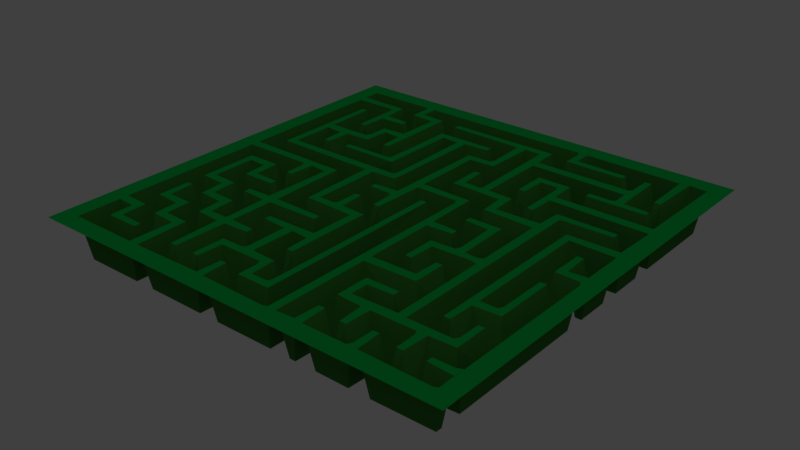 # Source: maze.blend  (saved by Blender 2.79.0; exported with 4.5.12 LTS)
import bpy
from mathutils import Matrix  # noqa: F401  (used for matrix-valued properties, if any)

bpy.ops.wm.read_factory_settings(use_empty=True)
scene = bpy.context.scene
scene.name = 'Scene'

# ---- collections
col_collection_1 = bpy.data.collections.new('Collection 1'); scene.collection.children.link(col_collection_1)

# ---- materials (node trees are filled in below, after node groups)
mat_wall = bpy.data.materials.new('wall')
mat_wall.alpha_threshold = 0.0
mat_wall.use_transparent_shadow = False
mat_wall.preview_render_type = 'CUBE'
mat_wall.diffuse_color = (0.04312, 0.2079, 0.03273, 1.0)
mat_wall.roughness = 0.5
mat_top = bpy.data.materials.new('top')
mat_top.alpha_threshold = 0.0
mat_top.use_transparent_shadow = False
mat_top.diffuse_color = (0.0, 0.1193, 0.01759, 1.0)
mat_top.roughness = 0.5
mat_floor = bpy.data.materials.new('floor')
mat_floor.alpha_threshold = 0.0
mat_floor.use_transparent_shadow = False
mat_floor.diffuse_color = (0.003614, 0.003587, 0.003641, 1.0)
mat_floor.roughness = 0.5

# ---- material node trees

# ---- world
world_world = bpy.data.worlds.new('World'); scene.world = world_world
world_world.color = (0.05088, 0.05088, 0.05088)
world_world.use_sun_shadow = False
world_world.sun_shadow_jitter_overblur = 0.0
world_world.cycles.sampling_method = 'MANUAL'

# ---- lights
light_sun = bpy.data.lights.new('Sun', 'SUN')
light_sun.transmission_factor = 0.0
light_sun.angle = 0.1993
light_sun.energy = 1.0
light_sun.shadow_buffer_clip_start = 0.5
light_sun.shadow_soft_size = 0.1
light_sun.shadow_cascade_max_distance = 1000.0

# ---- meshes
me_plane_001 = bpy.data.meshes.new('Plane.001')
me_plane_001.from_pydata([(-0.5144, -0.5136, -5.395e-05), (-0.01445, -0.7636, -5.395e-05), (0.4856, -0.1386, -5.395e-05), (-0.1396, -0.4866, -3.176e-05), (0.8486, 0.2698, 0.0004435), (0.8486, -0.7302, 0.0003993), (0.1106, 0.3614, -5.395e-05), (0.3613, -0.6108, -0.0001096), (-0.5312, -1.0, 0.2), (-0.5172, -0.09435, 0.0006932), (0.228, 0.228, 0.0001417), (-0.5193, -0.1517, 0.0001534), (-0.2302, -0.6721, 0.1999), (-0.08447, -0.2095, 0.1998), (0.853, 0.603, 0.0001525), (-0.147, -0.272, 0.0002201), (0.8948, -0.7971, 0.1999), (0.9155, -0.8345, 0.1998), (-0.647, -0.772, 0.0001981), (-0.3904, -0.8323, 4.381e-05), (-0.1677, 0.1404, 5.84e-05), (0.7971, -0.6448, 0.1999), (0.7983, -0.07676, 0.2), (-0.4519, 0.4239, 0.2001), (-0.4519, -0.8261, 0.2), (0.7981, 0.6739, 0.2), (0.4231, -0.8261, 0.2), (0.6731, -0.8261, 0.2), (-0.5845, -0.7095, 0.1998), (-0.5876, 0.458, 0.1998), (-0.07695, -0.5761, 0.2001), (-0.5769, -0.07606, 0.2), (-0.07695, -0.07605, 0.2001), (0.2364, 0.7355, -1.083e-05), (-0.01445, 0.1386, -9.029e-06), (0.4749, 0.6045, 0.0002008), (0.3605, 0.2364, -1.083e-05), (0.2364, -0.8895, -7.74e-06), (-0.2642, -0.1393, -2.944e-05), (-0.3886, -0.3605, -7.74e-06), (0.3614, -0.2355, -1.083e-05), (0.6108, -0.6393, -1.683e-05), (-0.5145, -0.8886, -6.772e-06), (-0.6386, 0.3895, -1.354e-05), (0.2358, -0.1107, -1.964e-05), (1.0, -1.0, 0.2), (1.0, 1.0, 0.2), (-0.522, 0.397, 0.0001652), (0.2358, 0.6393, -1.683e-05), (-0.2764, -0.6052, 0.0003993), (-1.0, 1.0, 0.2), (-0.02204, -0.1476, 0.0001128), (0.4113, -0.1682, 0.1998), (-0.7126, 0.792, 0.1998), (0.4124, 0.542, 0.1997), (-0.577, 0.5761, 0.2), (-0.3267, -0.6732, 0.2), (0.6624, -0.708, 0.1998), (0.7988, -0.7983, 0.2001), (0.2989, -0.3269, 0.2), (-0.07695, 0.5761, 0.2), (-0.3262, 0.7017, 0.2), (0.6739, -0.577, 0.2), (-0.8267, -0.04824, 0.2), (-0.8261, -0.577, 0.2), (-0.07695, -0.8261, 0.2), (0.9093, -0.08114, 0.1998), (-0.3569, -0.8513, 0.0004121), (-0.1104, -0.3866, 0.0002044), (0.5432, -0.2137, 0.1998), (0.8893, -0.8875, 0.0002153), (-0.5876, 0.04201, 0.1998), (0.2874, 0.917, 0.1998), (-0.08761, -0.708, 0.1998), (-0.647, 0.853, 0.0001802), (0.353, 0.3524, 0.0001128), (-0.397, 0.103, 0.0001981), (-0.4012, 0.8557, 0.0002264), (-0.5262, 0.7307, 0.0002264), (-0.5144, 0.01355, -5.395e-05), (0.7364, -0.4855, -1.354e-05), (0.2358, -0.4857, -1.683e-05), (-0.7642, 0.3893, -5.879e-05), (0.7355, 0.6114, -1.083e-05), (-0.1386, -0.8895, -1.083e-05), (-0.6395, 0.6386, -1.354e-05), (0.6104, 0.2634, -1.061e-05), (-0.1392, -0.6393, -2.356e-05), (0.8606, 0.8886, -5.395e-05), (-0.647, -0.522, 0.0001652), (0.2989, -0.548, 0.2), (-0.7095, -0.5845, 0.1998), (-0.5761, 0.2981, 0.2), (-0.7019, 0.2989, 0.2), (0.5489, 0.327, 0.2), (0.2905, 0.2905, 0.1998), (0.04053, 0.7905, 0.1998), (-0.2011, -0.7981, 0.2), (0.5489, 0.548, 0.2), (0.4231, -0.2989, 0.2001), (-0.08181, 0.03576, 0.1999), (0.8323, -0.4846, 4.315e-05), (-0.7636, 0.4855, -9.029e-06), (0.7346, -0.8323, 4.315e-05), (0.4573, -0.4846, 7.188e-05), (0.9116, 0.4578, 0.1996), (-0.6404, 0.2927, 4.315e-05), (0.4221, -0.1448, 0.1999), (-0.2029, -0.1448, 0.1999), (-1.0, -1.0, 0.2), (-0.6448, 0.5264, 0.0003993), (-0.6501, 0.2705, 0.0002258), (0.2364, -0.3895, -9.029e-06), (-0.522, -0.647, 0.0001802), (-0.02197, 0.647, 0.0001802), (0.7355, -0.3886, -1.354e-05), (0.1106, 0.7636, -5.395e-05), (0.3613, 0.8892, -3.669e-05), (0.4736, -0.6052, 0.0004435), (0.3486, -0.1052, 0.0003993), (-0.702, -0.7011, 0.2), (-0.577, 0.7989, 0.2), (0.298, 0.7989, 0.2), (0.2979, 0.4241, 0.2), (0.298, 0.1739, 0.2), (0.03627, 0.5818, 0.1998), (0.04713, 0.6052, 0.1999), (-0.5779, 0.4802, 0.1999), (-0.702, 0.5489, 0.2), (0.5425, -0.6607, 0.1997), (0.4177, -0.4111, 0.1996), (0.542, -0.1624, 0.1998), (-0.2095, -0.4595, 0.1998), (-0.3269, -0.8261, 0.2), (0.9107, 0.2072, 0.1997), (-0.5761, -0.577, 0.2), (0.9177, 0.9111, 0.1995), (-0.04778, -0.07781, 0.2), (-0.01975, -0.09864, 0.0003632), (0.9218, -0.1011, 0.1997), (0.89, -0.01523, -3.715e-05), (0.9172, -0.03611, 0.1997), (0.4528, -0.5772, 0.2), (-0.5478, -0.07781, 0.2), (-0.0475, -0.5777, 0.2), (-0.5779, 0.8948, 0.2), (-0.5876, 0.917, 0.1998), (-0.5475, 0.4225, 0.2), (-0.6103, 0.4847, -5.817e-06), (0.9178, 0.4107, 0.1997), (0.8902, 0.485, -8.303e-06), (0.9177, 0.1607, 0.1997), (0.8903, 0.2353, -4.849e-06), (0.1721, 0.1448, 0.2), (0.1624, 0.167, 0.1997), (-0.3345, 0.1655, 0.1998), (-0.36, 0.14, -2.056e-05), (-0.8267, 0.1732, 0.2), (-0.8884, 0.8896, -3.176e-05), (-0.5475, 0.6725, 0.2001), (-0.2972, -0.5772, 0.2), (-0.3892, -0.5143, -2.356e-05), (-0.2978, -0.8278, 0.2), (-0.8261, -0.827, 0.2), (-0.8261, -0.327, 0.2), (-0.5761, -0.3269, 0.2), (-0.6051, -0.2706, 0.0002383), (0.7245, -0.6044, 0.000692), (0.7022, -0.5778, 0.2), (0.7022, -0.8278, 0.2), (0.89, -0.86, -0.0001011), (0.8902, -0.7648, -2.941e-06), (0.9182, -0.7858, 0.1998), (0.4745, -0.8544, 0.000692), (0.4522, -0.8278, 0.2), (0.4155, -0.7095, 0.1998), (-0.3551, 0.7294, 0.000266), (-0.04754, 0.6725, 0.2001), (0.6677, 0.6611, 0.1997), (0.6397, 0.7347, -7.267e-06), (0.8272, 0.6722, 0.2), (0.8552, 0.6514, 0.0003331), (0.8495, 0.5206, 0.0007657), (0.8275, 0.5473, 0.2), (0.5199, 0.6044, 0.0002825), (0.6403, 0.6103, -2.883e-05), (0.6667, 0.5883, 0.1985), (0.5995, 0.7706, 0.000692), (0.5775, 0.7973, 0.2), (-0.2073, 0.6611, 0.1996), (-0.4595, 0.7905, 0.1998), (-0.4573, 0.5361, 0.1996), (-0.4847, 0.6103, -7.267e-06), (-0.4643, 0.5825, 0.1998), (-0.485, 0.765, -2.056e-05), (-0.3261, 0.7981, 0.2001), (-0.3551, 0.8544, 0.000266), (-0.1722, -0.3272, 0.2), (-0.235, -0.485, -2.568e-05), (-0.08225, -0.4643, 0.1997), (-0.08882, -0.4184, 0.1996), (-0.485, -0.36, -2.568e-05), (-0.4847, -0.2647, -5.817e-06), (-0.4595, -0.3345, 0.1999), (-0.3262, -0.4517, 0.2001), (-0.327, -0.2011, 0.2), (0.8278, -0.4522, 0.2), (0.8545, -0.4749, 0.0002008), (0.787, -0.4169, 0.1992), (0.7647, -0.3903, -2.883e-05), (0.5152, -0.235, -1.084e-05), (0.5197, -0.2028, 0.2), (0.5152, -0.14, -3.715e-05), (0.3495, -0.3544, 0.000692), (0.3272, -0.3278, 0.2), (0.4528, -0.4522, 0.2), (0.4795, -0.4749, 0.0001808), (0.3897, -0.3903, -7.267e-06), (0.2647, -0.8903, -2.883e-05), (0.3605, -0.8886, -1.083e-05), (0.07773, -0.8275, 0.2), (0.037, -0.7919, 0.1992), (0.01472, -0.7653, -4.849e-06), (0.1402, -0.89, -1.244e-05), (0.1668, -0.9118, 0.1989), (0.7989, -0.8269, 0.2), (0.7699, -0.7706, 0.0002825), (0.9176, -0.9131, 0.1986), (0.5147, -0.8903, -7.266e-06), (0.6114, -0.8895, -6.772e-06), (0.5147, -0.6403, -3.234e-06), (0.6721, -0.7302, 0.1999), (-0.735, -0.36, -3.417e-05), (-0.7642, -0.2643, -2.356e-05), (-0.7011, -0.452, 0.2), (-0.61, -0.485, -3.417e-05), (-0.6386, -0.3895, -1.354e-05), (-0.6723, -0.8275, 0.2), (-0.6098, -0.89, -1.244e-05), (-0.8886, -0.8895, -9.028e-06), (-0.8323, -0.7139, 0.1996), (-0.8886, -0.6395, -4.926e-06), (-0.2353, -0.8903, -5.816e-06), (-0.2073, -0.9111, 0.1996), (-0.4008, -0.8542, 0.0015), (-0.4228, -0.8278, 0.2), (-0.485, -0.61, -2.568e-05), (-0.4601, -0.5424, 0.1993), (-0.485, -0.5152, -3.715e-05), (-0.4554, -0.5299, 0.1987), (-0.6728, 0.5472, 0.2), (-0.8887, 0.8608, -0.0001096), (-0.7636, 0.2355, -4.926e-06), (-0.5779, 0.01979, 0.1999), (-0.8886, 0.1105, -7.74e-06), (-0.1723, 0.1727, 0.2), (-0.1443, 0.1517, 0.0006307), (-0.2129, 0.2081, 0.1995), (-0.235, 0.2348, -1.244e-05), (-0.2011, 0.04805, 0.2001), (-0.2301, 0.1044, 0.0002825), (-0.1098, 0.01477, -7.826e-06), (-0.1052, 0.04707, 0.1999), (-0.11, 0.11, -3.417e-05), (-0.4573, 0.03613, 0.1996), (-0.4223, 0.4225, 0.2), (-0.2978, 0.2972, 0.2), (-0.3597, 0.3603, -4.158e-06), (-0.3331, 0.338, 0.1993), (0.4221, 0.5198, 0.2), (0.07747, 0.5475, 0.2), (0.103, 0.5226, 0.0001128), (-0.01422, 0.5143, -2.356e-05), (0.01477, 0.6098, -5.875e-06), (0.01497, 0.765, -1.715e-05), (0.1402, 0.765, -3.715e-05), (0.2699, 0.1044, 0.000266), (0.39, 0.01497, -2.568e-05), (0.04828, 0.4518, 0.2001), (0.04894, 0.298, 0.2), (0.1649, 0.3326, 0.1992), (0.1397, 0.3597, -5.817e-06), (0.17, 0.3454, 0.1989), (0.515, 0.14, -2.056e-05), (0.5428, 0.2143, 0.1997), (0.5147, 0.2347, -5.817e-06), (0.4864, 0.3895, -1.083e-05), (0.4864, 0.4855, -1.083e-05), (0.8278, 0.2978, 0.2), (0.3578, 0.4057, 0.0007492), (0.3272, 0.4222, 0.2), (0.265, 0.265, -2.567e-05), (0.2364, 0.3605, -9.028e-06), (0.4522, 0.2972, 0.2), (0.3324, 0.9169, 0.1997), (0.2971, 0.8948, 0.2), (0.3614, 0.8606, -5.395e-05), (-0.7073, 0.4111, 0.1996), (-0.6728, 0.2972, 0.2), (-0.6051, 0.3544, 0.0002514), (-0.7029, 0.7698, 0.2), (-0.2636, -0.7355, -1.083e-05), (-0.2347, -0.6397, -5.817e-06), (-0.208, -0.6624, 0.1998), (-0.07787, -0.7302, 0.1999), (-0.735, -0.61, -3.417e-05), (-0.7645, -0.5136, -1.354e-05), (-0.61, -0.735, -2.056e-05), (-0.6386, -0.6395, -1.354e-05), (-0.7073, -0.08886, 0.1996), (-0.7011, -0.202, 0.2), (-0.5255, -0.2294, 0.0006312), (-0.5475, -0.2027, 0.2), (-0.6395, -0.1386, -1.354e-05), (0.8278, -0.7022, 0.2), (0.7647, -0.6403, -7.266e-06), (0.3324, -0.5831, 0.1997), (0.2983, -0.7018, 0.2), (0.39, -0.735, -5.108e-05), (0.3614, -0.6394, -2.704e-05), (0.3278, -0.07722, 0.2), (0.2364, -0.01445, -7.74e-06), (0.3898, -0.1402, -4.702e-06), (-0.2019, -0.04894, 0.2), (-0.2353, -0.1403, -2.883e-05), (-0.2126, -0.167, 0.1998), (-0.11, -0.235, -1.715e-05), (0.7927, 0.9107, 0.1997), (-0.04753, -0.1725, 0.2), (-0.1448, -0.02636, 0.0003632), (0.8552, -0.1514, 0.0004435), (0.353, -0.02197, 0.0001802), (0.3275, -0.04754, 0.2001), (0.8552, -0.5268, 0.0003049), (-0.5473, -0.1727, 0.2), (-0.5427, -0.1404, 4.381e-05), (-0.6448, -0.02636, 0.0003993), (-0.5475, -0.6725, 0.2), (-0.6725, -0.5475, 0.2), (-0.04753, -0.6725, 0.2), (-0.6725, 0.8275, 0.2), (0.3275, 0.3275, 0.2), (0.8552, 0.3486, 0.0004435), (0.7358, 0.1393, -1.179e-05), (0.8552, 0.09863, 0.0004435), (0.1052, 0.4736, 0.0003632), (0.1052, 0.09862, 0.0004985), (0.4802, 0.09864, 0.0003993), (0.2302, 0.8486, 0.0003993), (0.4846, 0.5823, 4.315e-05), (-0.4225, 0.07747, 0.2), (-0.1448, -0.7764, 0.0003993), (-0.7975, -0.6725, 0.2), (-0.6725, -0.7975, 0.2001), (-0.7698, -0.4014, 0.0003632), (-0.5475, -0.4225, 0.2), (-0.6725, -0.2975, 0.2), (0.6052, -0.7764, 0.0003993), (0.3596, -0.7927, 5.84e-05), (0.3495, -0.7706, 0.000692), (-0.3261, -0.423, 0.2), (-0.1725, -0.2975, 0.2001), (-0.3904, 0.8323, 2.398e-05), (-0.2644, 0.6386, -5.396e-05), (-0.1395, 0.6386, -1.083e-05), (0.7302, 0.8486, 0.0004435), (0.5775, 0.8275, 0.2001), (0.5488, 0.5767, 0.2001), (0.8275, 0.5775, 0.2001), (-0.01977, 0.7236, 0.0004435), (0.4846, -0.2927, 5.84e-05), (0.4745, -0.2706, 0.0007657), (-0.272, -0.522, 0.0001802), (-0.2975, -0.5475, 0.2001), (-0.5154, 0.7073, 0.0001077), (-0.7698, 0.7236, 0.0004435), (0.2025, 0.2025, 0.2), (0.6733, 0.2018, 0.2), (0.4802, -0.5264, 0.0003632), (0.4522, -0.5472, 0.2), (-0.5414, -0.543, 0.1997), (0.4569, 0.4586, 0.1997), (0.2069, 0.7086, 0.1997), (-0.04137, 0.2069, 0.1997), (-0.7931, 0.4586, 0.1998), (-0.793, 0.2086, 0.1997), (-0.7978, 0.7028, 0.2), (-0.5477, 0.7027, 0.2), (-0.04136, -0.793, 0.1997), (-0.7914, -0.543, 0.1997), (-0.7914, -0.793, 0.1997), (-0.7927, -0.2915, 0.1997), (-0.5762, -0.2983, 0.2001), (0.4846, -0.8323, 5.84e-05), (0.207, -0.04136, 0.1997), (0.4522, -0.2972, 0.2), (-0.04778, 0.7028, 0.2), (0.7086, 0.5819, 0.1997), (0.603, 0.8536, 0.0006704), (0.7022, 0.8278, 0.2), (-0.4227, 0.8277, 0.2), (-0.3262, 0.8267, 0.2001), (-0.4164, -0.2931, 0.1998), (-0.2927, -0.1665, 0.1996), (0.7086, -0.418, 0.1997), (0.207, -0.4164, 0.1997), (0.3272, -0.7972, 0.2), (0.3336, -0.918, 0.1997), (0.207, -0.9164, 0.1997), (0.5772, -0.7972, 0.2), (0.5819, -0.9164, 0.1997), (0.5823, -0.6665, 0.1998), (-0.668, -0.4164, 0.1997), (-0.7978, -0.4222, 0.2), (-0.5414, -0.918, 0.1997), (-0.918, -0.9164, 0.1997), (-0.9181, -0.6664, 0.1997), (-0.1728, -0.7972, 0.2), (-0.1681, -0.9164, 0.1997), (-0.4177, -0.5415, 0.1997), (-0.6681, 0.7086, 0.1997), (-0.9176, 0.8331, 0.1997), (-0.918, 0.08364, 0.1997), (-0.2012, 0.0767, 0.2001), (0.4522, 0.5778, 0.2), (0.2022, 0.8278, 0.2), (0.3336, 0.207, 0.1997), (0.2988, 0.0767, 0.2001), (0.4522, 0.07781, 0.2), (0.07722, 0.07781, 0.2), (0.07722, 0.4528, 0.2), (0.08365, 0.332, 0.1997), (0.207, 0.3336, 0.1997), (0.8272, 0.07781, 0.2), (0.8272, 0.3278, 0.2), (0.332, 0.8336, 0.1997), (-0.5762, 0.3267, 0.2001), (-0.5426, 0.8331, 0.1997), (-0.1677, -0.6665, 0.1997), (-0.668, -0.6664, 0.1997), (-0.6728, -0.04719, 0.2), (-0.6664, -0.168, 0.1997), (0.8272, -0.5472, 0.2), (0.332, -0.6664, 0.1997), (0.4586, -0.1681, 0.1997), (0.8336, -0.04304, 0.1997), (0.8272, -0.1722, 0.2), (-0.1728, -0.04719, 0.2), (-0.1664, -0.1681, 0.1997), (0.7647, 0.8903, -4.157e-06), (0.8336, 0.918, 0.1997), (-0.1395, -0.1386, -1.354e-05), (-0.2289, -0.01945, 0.000288), (0.7695, -0.1461, 0.000288), (0.7698, -0.104, 0.0002793), (0.2698, -0.146, 0.0003345), (0.332, -0.2086, 0.1997), (0.4569, -0.7086, 0.1998), (0.2698, -0.729, 0.0002517), (0.2695, -0.5211, 0.0003488), (0.7874, -0.667, 0.1998), (0.7711, -0.5195, 0.000288), (-0.7305, -0.2289, 0.000288), (-0.7353, -0.1097, -2.883e-05), (-0.7289, -0.7305, 0.000288), (-0.1103, -0.7347, -5.817e-06), (-0.6039, 0.7695, 0.000288), (-0.7353, 0.7653, -4.849e-06), (-0.6055, 0.2711, 0.000288), (-0.7289, 0.2695, 0.0003488), (-0.7353, 0.3903, -2.883e-05), (-0.6681, 0.4164, 0.1997), (-0.01445, 0.2364, -7.74e-06), (0.2711, 0.7695, 0.0003058), (0.2647, 0.8903, -5.816e-06), (0.423, 0.2989, 0.2), (0.3961, 0.2695, 0.000288), (0.4802, 0.2764, 0.0003993), (0.2719, 0.3942, 0.000373), (0.346, 0.395, 0.0002039), (0.5195, 0.3539, 0.0003058), (0.5844, 0.2933, 0.1997), (0.7695, 0.1039, 0.0003488), (0.8606, -0.01355, -5.395e-05), (0.01946, 0.2711, 0.0003488), (0.01982, 0.479, 0.0003345), (0.01981, 0.104, 0.0002793), (0.2695, 0.02114, 0.0003259), (0.2989, 0.04805, 0.2001), (0.2711, 0.1444, 0.0002722), (0.08364, 0.793, 0.1997), (0.3897, 0.5153, -9.679e-06), (0.2698, 0.604, 0.000358), (0.332, 0.5414, 0.1997), (-0.3552, 0.3279, 0.2), (-0.2698, 0.2764, 0.0004435), (-0.4789, 0.3944, 0.0002722), (-0.3943, 0.4012, 0.0002586), (-0.4178, 0.3903, 0.0001067), (-0.4853, 0.01531, -9.68e-06), (-0.08446, 0.08446, 0.1999), (-0.2306, 0.02113, 0.0002722), (-0.9177, 0.04153, 0.1997), (-0.6103, 0.01531, -5.817e-06), (-0.5414, 0.04305, 0.1997), (-0.9177, 0.7915, 0.1997), (-0.9177, 0.9174, 0.1997), (-0.6039, 0.6055, 0.000288), (-0.5414, 0.543, 0.1997), (-0.7289, 0.5195, 0.0003259), (-0.6664, 0.668, 0.1997), (-0.3552, -0.646, 0.0003138), (-0.293, -0.7086, 0.1997), (-0.4181, -0.5836, 0.1997), (-0.4789, -0.8555, 0.0003488), (-0.2305, -0.7711, 0.0003058), (-0.8603, -0.7347, -2.883e-05), (-0.7645, -0.7636, -1.354e-05), (-0.9177, -0.7085, 0.1997), (-0.5884, -0.9172, 0.1996), (-0.6509, -0.8547, 0.0004404), (-0.8552, -0.396, 0.0003138), (-0.7305, -0.4789, 0.000288), (0.6397, -0.7347, -5.817e-06), (0.7086, -0.7069, 0.1997), (0.5374, -0.917, 0.1998), (0.5211, -0.7695, 0.000288), (0.5471, -0.8948, 0.1999), (0.8991, -0.9215, 0.1988), (0.7695, -0.8539, 0.000288), (0.1489, -0.9216, 0.1994), (0.09907, -0.8547, 0.0004404), (0.2927, -0.9111, 0.1996), (0.2695, -0.7711, 0.0003058), (0.2073, -0.4585, 0.1997), (0.2695, -0.3539, 0.0003259), (0.5197, -0.1722, 0.1999), (0.7069, -0.4586, 0.1997), (0.7971, -0.3948, 0.2), (-0.3539, -0.2305, 0.0003259), (-0.3555, -0.3961, 0.0003488), (-0.3551, -0.4794, 0.0002825), (-0.4643, -0.2925, 0.1997), (-0.4181, -0.3336, 0.1997), (-0.1103, -0.4847, -2.883e-05), (-0.1656, -0.4567, 0.1997), (-0.1514, -0.3552, 0.0003993), (-0.3555, 0.7711, 0.000288), (-0.5137, 0.8608, -0.0001096), (-0.5136, 0.8895, -9.028e-06), (-0.4853, 0.5153, -2.883e-05), (-0.1039, 0.6055, 0.0003058), (-0.04268, 0.5415, 0.1997), (-0.2353, 0.6403, -1.449e-05), (-0.1664, 0.6681, 0.1997), (0.6461, 0.8556, 0.000258), (0.649, 0.5784, 0.1992), (0.5195, 0.5211, 0.0003259), (0.7711, 0.6445, 0.0003259), (0.6584, 0.7075, 0.1997), (0.6397, 0.6403, -4.849e-06), (-0.2914, 0.668, 0.1997), (-0.3895, -0.2636, -9.029e-06), (0.3961, -0.2695, 0.000288), (0.2073, -0.08348, 0.1997), (0.3961, -0.8555, 0.000288), (0.6461, -0.8555, 0.0003259), (0.7249, -0.8545, 0.0002258), (0.6445, -0.6039, 0.0003488), (-0.6055, -0.3539, 0.0003058), (-0.8556, -0.3539, 0.000258), (-0.8552, -0.02099, 0.000358), (-0.793, -0.08365, 0.1997), (-0.8555, -0.8539, 0.0003259), (-0.8555, -0.6039, 0.0003259), (-0.1039, -0.8555, 0.0003058), (-0.3491, -0.8566, -0.00059), (-0.2698, -0.8486, 0.0003632), (-0.6386, 0.7355, -1.354e-05), (-0.522, 0.647, 0.0001802), (-0.8555, 0.7289, 0.0003259), (-0.8552, 0.146, 0.000358), (-0.7927, 0.4165, 0.1997), (-0.04137, 0.1681, 0.1997), (-0.2931, 0.1664, 0.1997), (0.2073, 0.6665, 0.1997), (0.1397, 0.1403, -4.157e-06), (0.8897, 0.1403, -4.849e-06), (0.6448, 0.229, 0.0003345), (0.7073, 0.1665, 0.1996), (0.8897, 0.3903, -4.849e-06), (0.457, 0.4164, 0.1997), (-0.6103, 0.8903, -7.266e-06), (-0.543, 0.9164, 0.1997), (-0.1039, -0.6055, 0.0003259), (-0.02033, -0.5991, 0.0003607), (-0.6055, -0.6039, 0.000288), (-0.6039, -0.1055, 0.0003058), (-0.529, -0.105, 0.0002039), (0.8898, -0.1098, -4.702e-06), (-0.1039, -0.1055, 0.0003058), (0.8897, 0.8903, -1.449e-05), (0.4155, 0.04053, 0.1998), (-0.5845, -0.4595, 0.1998), (0.1616, 0.7922, 0.1997), (-0.8261, 0.702, 0.2), (-0.8267, -0.4232, 0.2001), (-0.7095, -0.3345, 0.1998), (0.7346, -0.5823, 5.84e-05), (0.6703, 0.7181, 0.1993), (0.8596, 0.5427, 5.801e-05), (0.6096, 0.7927, 8.698e-05), (0.6731, 0.8261, 0.2001), (0.3596, -0.3323, 5.84e-05), (0.2983, -0.1732, 0.2), (0.2989, -0.7981, 0.2), (0.04708, -0.7698, 0.2), (0.5481, -0.7989, 0.2), (-0.647, -0.272, 0.0001417), (-0.522, -0.397, 0.0001802), (-0.8892, 0.01426, -1.683e-05), (-0.772, -0.647, 0.0001652), (-0.4595, -0.5851, 0.1999), (-0.8892, 0.7643, -1.964e-05), (-0.2029, 0.2302, 0.2), (-0.2636, 0.1395, -6.021e-06), (0.2983, 0.5768, 0.2), (0.04829, 0.07675, 0.2001), (0.7989, 0.07695, 0.2), (0.5405, 0.1655, 0.1998), (-0.02196, -0.647, 0.0001525), (-0.5154, -0.2073, 5.801e-05), (0.7981, -0.5489, 0.2001), (0.7989, -0.1731, 0.2001), (0.3614, 0.5144, -5.395e-05), (-0.3886, -0.6105, -1.083e-05), (-0.8892, -0.7357, -5.879e-05), (-0.7636, -0.1106, -2.704e-05), (0.4864, -0.7355, -1.083e-05), (0.7355, -0.7364, -1.354e-05), (-0.5144, 0.5136, -2.704e-05)], [], [(434, 342, 480, 94), (140, 141, 151, 587), (89, 338, 439, 308), (446, 330, 453, 633), (195, 547, 274, 96), (493, 634, 491, 54), (254, 422, 350, 76), (599, 139, 66), (592, 145, 146), (157, 581, 156, 155), (586, 153, 154), (211, 210, 69), (519, 238, 239, 415), (70, 528, 227), (523, 231, 57), (503, 253, 71), (262, 261, 100), (491, 269, 54), (474, 295, 72), (467, 300, 53), (465, 304, 73), (335, 334, 11), (424, 349, 35), (406, 358, 359), (400, 362, 77), (395, 370, 371), (387, 374, 78), (355, 380, 0, 619), (540, 360, 200, 68), (108, 324, 325), (107, 322, 52), (21, 315, 460), (631, 312, 311), (302, 12, 303), (436, 299, 468, 92), (106, 298, 111), (289, 290, 479), (480, 285, 284, 94), (629, 283, 212, 131), (126, 273, 125), (267, 494, 268), (265, 498, 497), (624, 258, 257), (255, 20, 256), (250, 128, 509, 110), (19, 245, 244), (527, 228, 525), (223, 530, 224), (616, 222, 221), (215, 104, 216), (613, 214, 213), (212, 536, 131), (10, 376, 394, 321), (538, 209, 208), (206, 101, 207), (611, 188, 187), (185, 556, 186), (610, 183, 182), (609, 179, 559), (393, 174, 173), (171, 16, 172), (103, 169, 567), (608, 168, 167), (127, 148, 29), (9, 143, 598), (165, 569, 201, 203), (506, 158, 592, 146), (482, 628, 433, 344), (196, 401, 425, 348), (85, 510, 250, 110), (620, 502, 416, 241), (4, 288, 481, 86), (493, 290, 289, 634), (558, 25, 327, 449), (150, 105, 136, 601), (367, 184, 557, 98), (2, 347, 428, 444), (537, 80, 101, 206), (22, 454, 599, 66), (137, 32, 600, 138), (461, 632, 442, 333), (545, 3, 544, 199), (293, 475, 476, 477), (555, 612, 399, 365), (122, 473, 187, 188), (468, 495, 266, 92), (597, 31, 253, 503), (28, 120, 464, 307), (287, 381, 105, 150), (277, 322, 107, 602), (548, 437, 400, 77), (366, 398, 296, 435), (102, 384, 29, 148), (466, 121, 145, 592), (578, 420, 387, 78), (418, 84, 351, 417), (233, 637, 572, 391), (356, 412, 236, 618), (411, 460, 315, 41), (337, 414, 42, 113), (37, 408, 532, 218), (143, 31, 597, 598), (219, 407, 525, 228), (575, 65, 304, 465), (356, 618, 233, 391), (591, 293, 477, 286), (89, 306, 389, 338), (202, 542, 264, 499), (62, 568, 167, 168), (385, 257, 258, 252), (376, 10, 472, 383), (48, 585, 432, 292), (450, 180, 181, 88), (384, 102, 375, 386), (605, 386, 375, 580), (372, 373, 160, 49), (161, 419, 373, 372), (369, 396, 177, 114), (452, 324, 108, 323), (401, 196, 547, 195), (502, 620, 503, 71), (14, 83, 397, 368), (556, 185, 184, 367), (15, 361, 197, 546), (406, 359, 533, 615), (226, 58, 16, 171), (251, 421, 340, 74), (389, 306, 354, 413), (413, 354, 521, 606), (18, 517, 390, 353), (515, 97, 417, 351), (492, 626, 424, 35), (533, 218, 532, 615), (382, 33, 348, 425), (636, 516, 240, 518), (429, 346, 486, 627), (278, 430, 345, 485), (288, 4, 342, 434), (526, 617, 409, 357), (162, 133, 576, 577), (335, 313, 441, 334), (448, 451, 329, 447), (452, 323, 447, 329), (455, 535, 59, 614), (332, 331, 321, 394), (632, 461, 315, 21), (463, 309, 572, 637), (152, 134, 149, 590), (317, 458, 318, 175), (509, 128, 300, 467), (467, 53, 505, 623), (469, 93, 297, 470), (117, 294, 435, 296), (81, 534, 408, 37), (566, 27, 231, 523), (410, 229, 357, 409), (513, 245, 19, 635), (629, 124, 489, 283), (454, 22, 628, 482), (278, 485, 484, 279), (531, 220, 65, 575), (488, 487, 277, 602), (274, 273, 126, 96), (582, 82, 470, 297), (504, 79, 499, 264), (261, 600, 32, 100), (501, 261, 262, 259), (579, 159, 510, 85), (340, 420, 578, 74), (512, 162, 577, 301), (245, 24, 514, 244), (593, 549, 474, 72), (557, 182, 183, 98), (362, 400, 265, 497), (377, 588, 568, 62), (201, 248, 249, 203), (512, 301, 465, 73), (258, 624, 189, 553), (185, 186, 178, 560), (177, 554, 364, 114), (407, 219, 358, 406), (17, 170, 70, 227), (457, 174, 393, 638), (36, 75, 341, 426), (60, 551, 263, 500), (144, 30, 594, 595), (322, 455, 614, 52), (273, 551, 60, 125), (504, 143, 9, 79), (139, 599, 171, 172), (147, 47, 640, 508), (13, 326, 68, 200), (445, 483, 344, 433), (584, 625, 20, 255), (115, 343, 589, 404), (534, 81, 104, 215), (40, 210, 211, 456), (595, 51, 328, 144), (28, 307, 238, 519), (573, 163, 240, 516), (581, 157, 605, 580), (82, 582, 385, 252), (570, 164, 63, 571), (116, 490, 270, 271), (38, 625, 584, 403), (456, 214, 613, 40), (561, 363, 553, 189), (585, 48, 560, 178), (292, 432, 341, 75), (611, 398, 366, 188), (563, 99, 395, 371), (627, 486, 222, 616), (84, 418, 530, 223), (249, 248, 247), (390, 352, 416, 502, 71, 253, 31, 143, 504, 264, 542, 392, 165, 203, 249, 247, 380, 355, 412, 356, 391, 572, 309, 310, 312, 334, 441, 440, 63, 164, 607, 234, 603, 135, 622, 24, 245, 513, 160, 373, 419, 543, 197, 361, 402, 350, 422, 505, 53, 300, 128, 250, 510, 159, 387, 420, 340, 421, 506, 50, 109, 8, 519, 415, 518, 240, 163, 237, 353), (118, 142, 316, 7), (166, 392, 542, 202), (282, 281, 280), (209, 115, 404, 208), (459, 90, 379, 378), (142, 118, 378, 379), (471, 298, 106, 43), (374, 387, 159, 579), (508, 640, 550, 191), (169, 27, 566, 567), (215, 216, 370, 395), (368, 183, 610, 14), (15, 562, 402, 361), (86, 481, 411, 41), (473, 122, 295, 474), (294, 117, 449, 327), (299, 436, 494, 267), (561, 266, 495, 363), (232, 607, 164, 570), (604, 490, 116, 275), (450, 88, 601, 136), (251, 158, 506, 421), (462, 310, 309, 463), (472, 272, 552, 383), (441, 313, 336, 440), (3, 545, 438, 87), (64, 574, 305, 91), (405, 130, 217, 112), (594, 30, 199, 544), (564, 44, 119, 320), (26, 175, 318, 565), (317, 90, 459, 458), (5, 314, 524, 639), (431, 6, 345, 430), (364, 554, 255, 256), (305, 464, 120, 91), (511, 56, 12, 302), (537, 168, 608, 80), (617, 526, 228, 527), (204, 360, 540, 541), (462, 311, 312, 310), (236, 412, 355, 619), (290, 123, 478, 479), (285, 36, 426, 284), (281, 6, 431, 280), (124, 95, 291, 489), (241, 416, 352, 621), (265, 23, 496, 498), (423, 500, 263, 260), (190, 194, 192, 193), (205, 155, 156, 539), (626, 492, 478, 123), (248, 0, 380, 247), (476, 475, 269, 491), (520, 237, 163, 573), (180, 25, 558, 181), (603, 235, 596, 135), (607, 232, 522, 234), (319, 443, 129, 230), (140, 483, 445, 141), (531, 346, 429, 220), (59, 535, 213, 214), (212, 2, 444, 536), (210, 230, 129, 69), (161, 39, 543, 419), (543, 39, 546, 197), (194, 190, 121, 466), (99, 563, 217, 130), (193, 192, 507, 55), (1, 630, 339, 388), (590, 149, 591, 286), (636, 518, 415, 239), (213, 535, 455, 322, 277, 487, 276, 347, 2, 212, 283, 489, 291, 484, 485, 345, 6, 281, 275, 116, 271, 272, 472, 10, 321, 331, 119, 44, 112, 217, 563, 371, 370, 216, 104, 81, 37, 218, 533, 359, 358, 219, 228, 526, 357, 229, 70, 170, 529, 226, 171, 599, 454, 482, 344, 483, 140, 587, 343, 115, 209, 453, 330, 207, 101, 80, 608, 167, 568, 588, 152, 590, 286, 477, 476, 491, 634, 289, 479, 478, 492, 35, 349, 287, 150, 601, 88, 181, 558, 449, 117, 296, 398, 611, 187, 473, 474, 549, 548, 77, 362, 497, 498, 496, 550, 640, 47, 43, 106, 111, 469, 470, 82, 252, 258, 553, 363, 495, 468, 299, 267, 176, 369, 114, 364, 256, 20, 625, 38, 324, 452, 329, 451, 51, 595, 594, 544, 3, 87, 630, 1, 222, 486, 346, 531, 575, 465, 301, 577, 576, 67, 511, 302, 198, 541, 540, 68, 326, 539, 156, 581, 580, 375, 102, 148, 507, 192, 194, 466, 592, 158, 251, 74, 578, 78, 374, 579, 85, 110, 509, 467, 623, 254, 76, 562, 15, 546, 39, 161, 372, 49, 635, 19, 244, 514, 246, 596, 235, 522, 232, 570, 571, 336, 313, 335, 11, 631, 311, 462, 463, 637, 233, 618, 236, 619, 0, 248, 201, 569, 166, 202, 499, 79, 9, 598, 597, 503, 620, 241, 621, 517, 18, 520, 573, 516, 636, 239, 238, 307, 464, 305, 574, 521, 354, 306, 89, 308, 113, 42, 242, 515, 351, 84, 223, 586, 34, 138, 600, 261, 501, 260, 263, 551, 273, 274, 547, 196, 348, 33, 179, 555, 365, 83, 14, 610, 182, 557, 184, 185, 560, 48, 292, 75, 36, 285, 480, 342, 4, 86, 41, 315, 461, 333, 5, 639, 103, 567, 566, 523, 638, 393, 173, 565, 318, 458, 459, 378, 118, 7, 319, 230, 210, 40, 613), (555, 179, 609, 612), (51, 451, 448, 328), (606, 521, 574, 64), (631, 11, 334, 312), (517, 621, 352, 390), (457, 638, 523, 57), (275, 281, 282, 604), (223, 224, 153, 586), (422, 254, 623, 505), (339, 630, 87, 438), (392, 166, 569, 165), (133, 56, 511, 67), (513, 635, 49, 160), (453, 209, 538, 633), (225, 529, 170, 17), (174, 26, 565, 173), (382, 559, 179, 33), (588, 377, 134, 152), (589, 343, 587, 151), (43, 47, 147, 471), (548, 549, 593, 437), (222, 1, 388, 221), (206, 207, 330, 446), (7, 316, 443, 319), (331, 332, 320, 119), (176, 61, 396, 369), (229, 410, 528, 70), (24, 622, 246, 514), (61, 176, 267, 268), (226, 529, 225, 58), (133, 67, 576), (397, 83, 365, 399), (552, 272, 271, 270), (314, 5, 333, 442), (38, 403, 325, 324), (350, 402, 562, 76), (13, 205, 539, 326), (135, 596, 246, 622), (496, 23, 191, 550), (279, 484, 291, 95), (242, 42, 414, 243), (507, 148, 127, 55), (381, 287, 349, 424), (260, 501, 259, 423), (427, 276, 487, 488), (500, 423, 259, 262, 100, 32, 137, 583, 154, 153, 224, 530, 418, 417, 97, 243, 414, 337, 439, 338, 389, 413, 606, 64, 91, 120, 28, 519, 8, 45, 46, 50, 506, 146, 145, 121, 190, 193, 55, 127, 29, 384, 386, 605, 157, 155, 205, 13, 200, 360, 204, 132, 303, 12, 56, 133, 162, 512, 73, 304, 65, 220, 429, 627, 616, 221, 388, 339, 438, 545, 199, 30, 144, 328, 448, 447, 323, 108, 325, 403, 584, 255, 554, 177, 396, 61, 268, 494, 436, 92, 266, 561, 189, 624, 257, 385, 582, 297, 93, 298, 471, 147, 508, 191, 23, 265, 400, 437, 593, 72, 295, 122, 188, 366, 435, 294, 327, 25, 180, 450, 136, 105, 381, 424, 626, 123, 290, 493, 54, 269, 475, 293, 591, 149, 134, 377, 62, 168, 537, 206, 446, 633, 538, 208, 404, 589, 151, 141, 445, 433, 628, 22, 66, 139, 172, 16, 58, 225, 17, 227, 528, 410, 409, 617, 527, 525, 407, 406, 615, 532, 408, 534, 215, 395, 99, 130, 405, 564, 320, 332, 394, 376, 383, 552, 270, 490, 604, 282, 280, 431, 430, 278, 279, 95, 124, 629, 131, 536, 444, 428, 427, 488, 602, 107, 52, 614, 59, 214, 456, 211, 69, 129, 443, 316, 142, 379, 90, 317, 175, 26, 174, 457, 57, 231, 27, 169, 524, 314, 442, 632, 21, 460, 411, 481, 288, 434, 94, 284, 426, 341, 432, 585, 178, 186, 556, 367, 98, 183, 368, 397, 399, 612, 609, 559, 382, 425, 401, 195, 96, 126, 125, 60), (427, 428, 347, 276), (583, 34, 586, 154), (298, 93, 469, 111), (337, 113, 308, 439), (132, 198, 302, 303), (515, 242, 243, 97), (204, 541, 198, 132), (234, 522, 235, 603), (583, 137, 138, 34), (18, 353, 237, 520), (44, 564, 405, 112), (524, 169, 103, 639), (63, 440, 336, 571)])
me_plane_001.polygons.foreach_set('material_index', [0, 0, 0, 0, 0, 0, 0, 0, 0, 0, 0, 0, 0, 0, 0, 0, 0, 0, 0, 0, 0, 0, 0, 0, 0, 0, 0, 0, 0, 0, 0, 0, 0, 0, 0, 0, 0, 0, 0, 0, 0, 0, 0, 0, 0, 0, 0, 0, 0, 0, 0, 0, 0, 0, 0, 0, 0, 0, 0, 0, 0, 0, 0, 0, 0, 0, 0, 0, 0, 0, 0, 0, 0, 0, 0, 0, 0, 0, 0, 0, 0, 0, 0, 0, 0, 0, 0, 0, 0, 0, 0, 0, 0, 0, 0, 0, 0, 0, 0, 0, 0, 0, 0, 0, 0, 0, 0, 0, 0, 0, 0, 0, 0, 0, 0, 0, 0, 0, 0, 0, 0, 0, 0, 0, 0, 0, 0, 0, 0, 0, 0, 0, 0, 0, 0, 0, 0, 0, 0, 0, 0, 0, 0, 0, 0, 0, 0, 0, 0, 0, 0, 0, 0, 0, 0, 0, 0, 0, 0, 0, 0, 0, 0, 0, 0, 0, 0, 0, 0, 0, 0, 0, 0, 0, 0, 0, 0, 0, 0, 0, 0, 0, 0, 0, 0, 0, 0, 0, 0, 0, 0, 0, 0, 0, 0, 0, 0, 0, 0, 0, 0, 0, 0, 0, 0, 0, 0, 0, 0, 0, 0, 0, 0, 0, 1, 0, 0, 0, 0, 0, 0, 0, 0, 0, 0, 0, 0, 0, 0, 0, 0, 0, 0, 0, 0, 0, 0, 0, 0, 0, 0, 0, 0, 0, 0, 0, 0, 0, 0, 0, 0, 0, 0, 0, 0, 0, 0, 0, 0, 0, 0, 0, 0, 0, 0, 0, 0, 0, 0, 0, 0, 0, 0, 0, 0, 0, 0, 0, 0, 0, 0, 0, 0, 0, 0, 0, 0, 2, 0, 0, 0, 0, 0, 0, 0, 0, 0, 0, 0, 0, 0, 0, 0, 0, 0, 0, 0, 0, 0, 0, 0, 0, 0, 0, 0, 0, 0, 0, 0, 0, 0, 0, 0, 0, 0, 0, 0, 0, 0, 0, 0, 0, 0, 1, 0, 0, 0, 0, 0, 0, 0, 0, 0, 0, 0, 0, 0])
_uv = me_plane_001.uv_layers.new(name='UVMap')
_uv.uv.foreach_set('vector', [-20.0, -21.31, -19.33, -16.35, -27.62, -16.35, -26.88, -21.33, -10.31, 7.65, -15.3, 8.165, -15.3, 3.3, -10.31, 3.805, 37.56, 53.01, 32.54, 53.01, 32.19, 50.1, 37.23, 50.13, 50.68, 54.49, 45.71, 55.13, 45.71, 53.01, 50.69, 53.79, -22.47, -1.826, -23.19, -6.812, -14.03, -6.809, -13.41, -1.826, -27.04, 18.18, -22.06, 18.9, -22.06, 19.6, -27.04, 20.17, -11.76, 18.16, -12.48, 13.17, -0.2364, 13.18, 0.3815, 18.16, -8.878, -36.3, -9.095, -31.3, -9.588, -31.34, -39.33, -23.34, -34.35, -23.89, -34.32, -23.34, -18.67, -11.36, -19.36, -16.34, -7.127, -16.34, -6.508, -11.36, -12.75, -6.812, -12.87, -1.804, -13.41, -1.846, 6.036, 38.14, 5.896, 33.13, 6.617, 38.09, -19.0, 33.1, -18.47, 28.12, -11.58, 28.12, -10.85, 33.1, -25.62, -31.3, -25.86, -26.32, -26.32, -26.35, -39.27, 23.11, -34.29, 22.57, -34.26, 23.11, -34.19, -36.3, -29.22, -36.85, -29.18, -36.3, 2.471, -8.976, 7.443, -8.398, 2.431, -8.398, -28.26, -16.35, -28.17, -21.36, -27.62, -21.32, -38.05, -8.367, -33.07, -8.916, -33.04, -8.367, -28.27, -11.33, -28.19, -16.34, -27.64, -16.3, -33.9, 23.11, -28.92, 22.57, -28.89, 23.11, -43.66, 16.7, -48.63, 16.16, -43.62, 16.13, -4.413, 51.94, 0.5644, 51.4, 0.5975, 51.94, -44.69, -23.34, -39.71, -23.89, -39.69, -23.34, -21.0, -1.804, -21.13, 3.203, -21.7, 3.158, -45.45, -46.28, -45.58, -41.28, -46.12, -41.33, -48.55, -3.105, -53.55, -3.303, -53.5, -3.877, -45.77, 49.03, -46.12, 46.07, -41.08, 46.17, -40.76, 49.03, -40.9, -16.37, -40.2, -21.35, -34.33, -21.36, -34.83, -16.37, -31.71, -23.9, -26.73, -23.35, -31.74, -23.35, -0.1981, 43.11, -0.3398, 38.1, 0.3815, 43.06, -27.4, 22.59, -22.42, 23.14, -27.43, 23.14, -51.79, 2.517, -46.78, 2.347, -51.73, 3.067, -43.42, -8.373, -38.45, -8.927, -38.41, -8.373, -51.1, -31.99, -56.09, -31.3, -56.09, -33.36, -51.11, -32.7, 19.38, 47.71, 14.4, 47.15, 19.41, 47.15, -54.01, -11.33, -49.08, -10.57, -54.07, -11.04, -48.98, 13.17, -49.25, 16.11, -54.26, 16.11, -54.01, 13.33, 5.144, 33.13, 5.773, 28.15, 12.69, 28.15, 13.25, 33.13, -11.43, 43.1, -11.57, 38.09, -10.85, 43.05, -29.19, 13.17, -29.1, 8.165, -28.55, 8.213, -50.76, 3.934, -55.76, 3.761, -55.72, 3.181, 12.7, 23.16, 12.58, 18.16, 13.25, 23.11, -16.88, -8.396, -11.91, -8.975, -11.88, -8.396, -40.77, 55.52, -40.76, 56.24, -45.74, 56.97, -45.74, 54.89, -35.01, 23.11, -34.92, 28.12, -35.56, 23.19, -24.7, -8.935, -19.73, -8.385, -24.74, -8.385, -26.98, -16.34, -27.19, -11.35, -27.64, -11.4, -8.343, 8.165, -8.238, 13.17, -8.888, 8.219, -29.37, 33.13, -29.28, 28.12, -28.73, 28.16, -46.1, 51.41, -41.12, 51.96, -46.12, 51.96, -10.85, 55.65, -15.86, 55.48, -15.81, 54.92, -40.94, -26.31, -40.34, -31.29, -34.32, -31.3, -34.95, -26.31, -35.34, -46.28, -35.24, -41.28, -35.88, -46.23, -11.52, -8.392, -6.543, -8.94, -6.508, -8.392, -48.18, -2.359, -43.18, -2.596, -48.12, -1.81, -48.7, -53.3, -43.73, -53.74, -43.72, -53.3, -46.9, 37.58, -41.89, 37.38, -46.83, 38.13, -18.07, -21.38, -17.31, -26.32, -17.77, -21.33, 7.906, 51.4, 12.88, 51.96, 7.885, 51.96, -32.65, -8.379, -27.68, -8.963, -27.64, -8.379, -2.911, -8.945, 2.066, -8.392, -2.945, -8.392, -40.73, 51.41, -35.76, 51.96, -40.75, 51.96, -20.64, 5.716, -15.66, 6.266, -20.67, 6.266, -54.01, -54.1, -49.07, -53.35, -54.06, -53.81, -25.65, 43.19, -20.62, 43.09, -20.97, 46.05, -25.99, 46.05, -29.18, -36.3, -28.46, -41.29, -21.59, -41.28, -21.03, -36.3, 39.15, 53.02, 44.12, 53.79, 44.11, 54.49, 39.15, 55.13, -6.635, -26.32, -5.913, -31.3, 7.145, -31.28, 7.826, -26.32, -48.76, -51.05, -43.73, -51.27, -44.0, -48.29, -49.01, -48.29, 7.153, -46.28, 7.826, -41.29, -9.667, -41.29, -9.002, -46.28, -41.89, 38.13, -41.41, 33.14, -35.39, 33.13, -36.01, 38.13, -49.01, -51.27, -49.23, -48.33, -54.23, -48.33, -54.04, -51.01, 24.44, 42.17, 25.15, 37.18, 31.0, 37.18, 30.52, 42.17, -11.52, 18.18, -10.85, 23.14, -22.06, 23.14, -21.53, 18.16, 24.78, 56.5, 19.79, 57.19, 19.79, 55.13, 24.78, 55.79, 43.42, 42.17, 37.56, 42.17, 38.05, 37.18, 44.12, 37.18, -11.88, -11.36, -6.85, -11.29, -6.543, -8.94, -11.52, -8.392, -51.81, -1.587, -46.78, -1.808, -47.04, 1.147, -52.05, 1.147, -50.97, 40.84, -50.95, 41.56, -55.93, 42.28, -55.93, 40.21, -25.6, 54.91, -20.62, 55.64, -20.63, 56.36, -25.6, 56.99, 26.01, 55.2, 31.0, 55.9, 30.98, 56.63, 26.01, 57.26, -35.41, 55.52, -35.39, 56.24, -40.37, 56.97, -40.37, 54.89, -9.76, 54.9, -4.778, 55.63, -4.795, 56.35, -9.76, 56.97, -21.29, 28.12, -20.62, 33.11, -28.73, 33.11, -28.2, 28.14, -18.07, -21.34, -26.37, -21.34, -25.69, -26.29, -18.81, -26.32, -34.56, -39.27, -29.52, -39.2, -29.22, -36.85, -34.19, -36.3, -51.48, 48.99, -51.15, 46.11, -46.12, 46.07, -46.46, 48.99, -0.3466, 18.16, 0.3815, 23.14, -10.85, 23.14, -10.32, 18.16, -4.176, 38.12, -0.3398, 38.1, -0.1981, 43.11, -4.778, 43.11, 25.96, 50.32, 31.0, 50.14, 30.71, 53.08, 25.69, 53.08, -21.22, 33.12, -20.62, 38.1, -26.59, 38.1, -27.28, 33.11, -41.64, -16.34, -40.92, -11.36, -46.0, -11.36, -45.43, -16.34, -39.69, -26.31, -34.65, -26.24, -34.35, -23.89, -39.33, -23.34, 1.587, 49.23, 6.617, 49.03, 6.33, 51.99, 1.315, 51.99, -34.02, 51.99, -28.99, 52.14, -28.73, 54.92, -33.74, 54.92, -42.95, 13.18, -39.15, 13.17, -38.49, 18.16, -43.62, 18.16, 14.39, 52.99, 14.05, 50.08, 19.08, 50.11, 19.41, 52.99, -40.94, -26.32, -46.01, -26.32, -45.45, -31.3, -41.64, -31.3, -35.99, -1.802, -29.93, -1.804, -30.63, 3.181, -36.6, 3.181, -49.08, -7.86, -54.05, -7.087, -54.05, -9.21, -49.08, -8.558, -49.07, -53.35, -49.07, -52.63, -54.06, -51.96, -54.06, -53.81, 30.33, 42.17, 31.0, 47.16, 25.96, 47.16, 26.52, 42.18, -34.26, 20.15, -29.23, 20.22, -28.92, 22.57, -33.9, 23.11, 50.34, 50.1, 45.32, 50.1, 45.66, 47.22, 50.69, 47.15, 0.5975, 51.94, 0.319, 54.88, -4.69, 54.88, -4.434, 52.09, 45.32, 53.01, 45.65, 50.13, 50.69, 50.1, 50.34, 53.01, -0.2917, 28.15, 0.3815, 33.11, -7.74, 33.11, -7.213, 28.13, -34.32, -22.11, -39.29, -21.36, -39.29, -23.34, -34.32, -22.81, 7.826, -11.36, -6.508, -11.36, -5.963, -16.34, 7.097, -16.34, -32.46, 13.18, -31.86, 18.17, -37.85, 18.17, -38.49, 13.17, -22.37, -1.801, -21.7, 3.187, -29.93, 3.187, -29.26, -1.804, -34.35, -11.35, -40.43, -11.35, -40.92, -16.34, -35.05, -16.34, -35.25, 8.165, -35.89, 13.16, -41.77, 13.16, -41.29, 8.176, 37.56, 53.79, 37.55, 54.49, 32.59, 55.13, 32.59, 53.01, -56.25, -14.28, -51.28, -13.6, -51.29, -12.87, -56.25, -12.22, 19.75, 47.22, 24.78, 47.15, 24.43, 50.1, 19.41, 50.1, -20.28, 6.266, -15.3, 6.784, -15.3, 7.532, -20.28, 8.162, -26.37, -26.32, -26.73, -23.35, -31.71, -23.9, -31.4, -26.25, 19.41, 56.49, 14.42, 57.17, 14.42, 55.12, 19.41, 55.78, -30.63, -46.28, -29.93, -51.27, -23.03, -51.27, -22.47, -46.28, -51.8, -36.36, -51.46, -39.24, -46.43, -39.28, -46.78, -36.36, -43.73, -53.74, -48.7, -53.3, -49.07, -56.26, -44.03, -56.2, -56.25, -16.34, -51.28, -15.66, -51.29, -14.93, -56.25, -14.28, -28.89, 19.62, -33.86, 20.15, -33.86, 18.17, -28.89, 18.92, -33.04, -11.33, -28.0, -11.31, -27.68, -8.963, -32.65, -8.379, -16.82, 38.09, -17.51, 33.1, -11.45, 33.11, -10.85, 38.09, -10.06, 48.99, -5.034, 49.2, -4.778, 51.96, -9.787, 51.96, -50.34, -24.84, -55.3, -24.2, -55.3, -26.31, -50.33, -25.56, 38.76, 53.02, 39.09, 50.13, 44.12, 50.1, 43.78, 53.02, 52.28, 53.01, 57.26, 53.79, 57.25, 54.49, 52.28, 55.13, 32.49, 47.15, 33.19, 42.17, 36.99, 42.17, 37.56, 47.15, -35.39, 51.96, -35.67, 54.89, -40.68, 54.89, -40.42, 52.11, 1.331, 51.99, 6.363, 52.14, 6.617, 54.92, 1.609, 54.92, 24.78, 53.77, 24.77, 54.48, 19.8, 55.13, 19.8, 53.02, -50.3, 21.61, -55.26, 22.24, -55.26, 20.14, -50.28, 20.9, -50.33, -23.45, -50.34, -22.73, -55.3, -22.09, -55.3, -24.2, -43.74, -46.92, -48.7, -46.29, -48.7, -48.24, -43.73, -47.67, -33.72, 54.92, -28.73, 55.65, -28.75, 56.37, -33.72, 57.0, -49.09, -55.69, -49.07, -54.97, -54.07, -54.29, -54.07, -56.26, -43.66, 16.7, -43.97, 19.07, -49.0, 19.07, -48.63, 16.16, -50.76, 3.181, -45.73, 3.394, -45.48, 6.154, -50.49, 6.154, 1.636, 54.92, 6.617, 55.65, 6.602, 56.37, 1.636, 57.0, -28.73, 43.1, -33.87, 43.1, -33.21, 38.11, -29.41, 38.12, -29.08, 49.02, -34.1, 49.02, -33.77, 46.16, -28.73, 46.06, -27.09, 20.24, -22.06, 20.17, -22.42, 23.14, -27.4, 22.59, 19.4, 54.47, 14.44, 55.12, 14.44, 52.99, 19.41, 53.77, 18.75, 42.19, 19.41, 47.15, 14.39, 47.15, 14.91, 42.17, -48.21, -6.741, -43.18, -6.812, -43.53, -3.861, -48.55, -3.861, -34.35, -11.33, -33.65, -16.32, -28.19, -16.34, -28.27, -11.33, 50.12, 42.17, 50.69, 47.15, 45.62, 47.15, 46.32, 42.17, -50.33, -26.31, -45.3, -26.09, -45.05, -23.33, -50.05, -23.33, -51.27, -19.98, -56.26, -19.3, -56.26, -21.36, -51.27, -20.69, -10.34, -46.28, -9.667, -41.29, -20.98, -41.29, -20.32, -46.28, -39.63, 20.15, -34.6, 20.22, -34.29, 22.57, -39.27, 23.11, -16.14, 51.99, -11.11, 52.14, -10.85, 54.92, -15.86, 54.92, -28.89, 28.12, -34.92, 28.12, -35.01, 23.11, -29.53, 23.13, 13.25, 38.12, 7.255, 38.12, 6.617, 33.13, 12.64, 33.14, 8.111, 43.11, 8.785, 38.13, 12.58, 38.12, 13.25, 43.11, -38.72, -6.81, -38.04, -1.823, -43.18, -1.823, -42.52, -6.812, -46.78, 3.181, -46.26, -1.799, -42.44, -1.808, -41.77, 3.181, 1.584, 43.22, 6.617, 43.12, 6.272, 46.08, 1.253, 46.08, -15.41, 38.12, -11.57, 38.09, -11.43, 43.1, -16.01, 43.1, 26.02, 53.08, 31.0, 53.83, 30.99, 54.55, 26.02, 55.2, -4.384, 54.88, 0.5975, 55.61, 0.5809, 56.33, -4.384, 56.96, -50.99, -18.4, -51.27, -21.36, -46.24, -21.15, -45.97, -18.4, 7.826, -11.36, 7.443, -8.398, 2.471, -8.976, 2.791, -11.32, -46.12, -33.38, -51.14, -33.38, -51.49, -36.3, -46.45, -36.27, 52.24, 53.01, 51.89, 50.1, 56.93, 50.13, 57.26, 53.01, -48.55, -6.812, -48.83, -3.877, -53.84, -3.877, -53.58, -6.664, -46.81, 11.61, -46.79, 12.33, -51.76, 13.08, -51.76, 11.15, -12.7, -46.28, -11.97, -51.27, 7.265, -51.27, 7.826, -46.28, -23.8, -51.28, -31.96, -51.28, -31.42, -56.25, -24.54, -56.26, -21.13, 3.203, -21.0, -1.804, -10.99, -1.784, -10.47, 3.203, 7.153, -56.25, 7.826, -51.27, -12.76, -51.27, -12.09, -56.26, -43.08, -51.27, -39.24, -51.26, -38.9, -46.29, -43.73, -46.29, -45.97, -16.38, -45.25, -21.36, -41.46, -21.36, -40.9, -16.38, 12.58, 18.16, 12.7, 23.16, 2.051, 23.16, 2.555, 18.18, -46.91, 37.67, -51.87, 38.13, -51.87, 36.32, -46.9, 36.93, -51.14, 46.03, -51.49, 43.12, -46.45, 43.15, -46.12, 46.03, -45.05, -26.31, -40.01, -26.24, -39.71, -23.89, -44.69, -23.34, -50.45, 6.154, -45.48, 6.841, -45.49, 7.519, -50.45, 8.099, 13.25, 49.03, 12.88, 51.96, 7.906, 51.4, 8.213, 49.03, -43.94, 13.29, -43.62, 16.13, -48.64, 16.13, -48.98, 13.17, 1.098, 18.16, 0.3815, 13.17, 12.63, 13.17, 13.25, 18.16, -51.01, 30.81, -51.0, 31.53, -55.98, 32.26, -55.98, 30.19, -51.02, -28.35, -51.31, -31.3, -46.28, -31.13, -46.01, -28.35, -54.01, 19.05, -54.3, 16.13, -49.27, 16.26, -49.0, 19.05, -46.79, 8.165, -47.0, 11.15, -52.0, 11.15, -51.81, 8.486, -9.095, -31.3, -8.878, -36.3, 7.31, -36.29, 7.826, -31.3, -39.98, 23.11, -45.0, 23.11, -44.67, 20.24, -39.63, 20.15, -9.942, 43.08, -9.289, 38.1, -5.542, 38.12, -4.778, 43.08, -34.02, 49.02, -28.99, 49.23, -28.73, 51.99, -33.74, 51.99, -17.27, -11.36, -12.23, -11.32, -11.91, -8.975, -16.88, -8.396, -5.892, -26.31, 7.152, -26.32, 7.826, -21.33, -6.619, -21.33, -35.44, 33.13, -34.76, 28.14, -29.28, 28.12, -29.37, 33.13, 2.096, 33.15, 5.896, 33.13, 6.036, 38.14, 1.396, 38.14, -12.48, 18.15, -23.63, 18.15, -23.02, 13.17, -13.01, 13.17, -45.48, 8.159, -44.83, 3.181, -41.0, 3.197, -40.34, 8.159, -25.91, 51.98, -20.87, 52.13, -20.62, 54.91, -25.63, 54.91, -6.579, -16.34, -5.906, -21.33, 7.161, -21.33, 7.826, -16.34, -41.2, 38.13, -40.53, 43.12, -45.67, 43.12, -45.0, 38.13, -29.21, -41.29, -28.54, -46.28, -21.65, -46.28, -20.98, -41.29, -5.575, 38.1, -6.279, 33.11, -0.2092, 33.11, 0.3815, 38.1, -31.19, 13.18, -24.3, 13.17, -23.63, 18.16, -31.86, 18.16, -40.76, 49.03, -41.12, 51.96, -46.1, 51.41, -45.79, 49.03, -51.1, 54.88, -46.12, 55.6, -46.13, 56.33, -51.1, 56.96, -20.97, -31.32, -20.26, -36.3, -10.27, -36.28, -9.588, -31.32, -40.42, 46.17, -35.39, 46.08, -35.74, 49.03, -40.75, 49.03, -48.18, -2.359, -48.18, -3.861, -43.2, -3.342, -43.18, -2.596, -50.98, -13.38, -46.0, -12.67, -46.01, -11.95, -50.98, -11.44, 12.58, 8.181, 13.25, 13.17, -8.238, 13.17, -8.343, 8.165, -20.09, -16.33, -19.36, -11.35, -27.19, -11.35, -26.98, -16.34, -38.9, -46.29, -39.24, -51.26, -38.59, -46.29, 52.14, -51.1, 49.16, -51.25, 49.01, -54.23, 31.52, -54.22, 31.5, -46.06, 32.05, -45.82, 34.42, -45.8, 34.46, -45.08, 31.48, -44.92, 31.65, -42.84, 39.77, -43.01, 39.91, -45.78, 40.62, -45.78, 40.81, -42.89, 45.64, -42.79, 45.95, -42.91, 45.96, -44.92, 42.98, -45.07, 42.83, -48.05, 39.89, -48.16, 39.75, -51.13, 34.61, -51.14, 34.74, -49.02, 37.53, -48.87, 37.55, -45.07, 36.81, -45.06, 36.69, -48.01, 33.71, -48.17, 33.73, -51.97, 40.62, -51.96, 40.81, -49.07, 43.71, -48.87, 43.9, -45.98, 46.8, -45.78, 47.0, -42.9, 52.96, -42.71, 53.0, -41.99, 46.97, -41.87, 46.81, -38.88, 46.07, -38.89, 45.93, -41.86, 40.79, -41.87, 40.63, -35.79, 39.9, -35.8, 39.78, -41.83, 30.63, -41.98, 30.47, -54.23, 12.98, -54.22, 12.97, -49.15, 13.52, -48.91, 18.97, -48.89, 19.02, -48.17, 16.03, -48.01, 15.92, -45.07, 15.17, -45.08, 15.03, -48.05, 12.09, -48.16, 11.95, -54.22, 9.867, -54.22, 7.826, -56.26, 57.26, -56.26, 57.26, -44.67, 55.21, -46.08, 55.19, -54.23, 50.05, -54.22, 50.18, -52.11, 52.98, -51.96, 52.99, -48.15, 52.25, -48.16, -46.0, -13.38, -51.0, -13.38, -51.28, -16.34, -46.25, -16.14, -51.0, 28.12, -45.96, 28.33, -45.71, 31.09, -50.72, 31.09, -9.984, -36.3, -10.34, -41.27, -9.667, -36.31, -45.84, 26.59, -45.83, 27.31, -50.82, 28.02, -50.82, 26.08, -26.91, 8.165, -26.16, 3.187, -22.37, 3.203, -21.7, 8.165, -39.3, -22.02, -44.27, -21.39, -44.27, -23.34, -39.29, -22.76, 14.04, 50.08, 14.4, 47.15, 19.38, 47.71, 19.07, 50.08, -53.55, -3.303, -48.55, -3.105, -48.56, -2.358, -53.55, -1.809, -51.1, -33.38, -46.12, -32.66, -46.14, -31.94, -51.1, -31.3, -41.07, -40.67, -41.07, -39.94, -46.06, -39.28, -46.06, -41.22, -41.62, -46.26, -41.08, -41.28, -45.58, -41.28, -45.45, -46.28, -41.91, 36.63, -41.89, 37.38, -46.9, 37.58, -46.9, 36.09, -31.96, -51.26, -37.95, -51.26, -38.59, -56.26, -32.56, -56.25, 12.51, -1.795, 13.25, 3.185, -10.47, 3.185, -9.796, -1.804, -38.41, -11.33, -33.38, -11.27, -33.07, -8.916, -38.05, -8.367, -20.27, 13.15, -19.54, 8.165, -9.572, 8.189, -8.888, 13.15, -35.25, 13.17, -34.56, 8.181, -29.1, 8.165, -29.19, 13.17, 3.584, 23.16, 12.75, 23.16, 13.25, 28.15, 4.296, 28.15, -5.125, 46.04, -10.14, 46.04, -9.811, 43.17, -4.778, 43.08, -51.0, -26.42, -51.0, -28.35, -46.01, -27.67, -46.02, -26.94, -55.93, 38.13, -50.95, 38.86, -50.97, 39.58, -55.93, 40.21, -50.76, 5.956, -50.76, 6.669, -55.75, 7.356, -55.75, 5.272, -10.06, 51.96, -5.033, 52.11, -4.778, 54.9, -9.786, 54.9, -28.16, 23.14, -21.29, 23.14, -20.62, 28.12, -28.89, 28.12, -25.9, 49.01, -20.87, 49.22, -20.62, 51.98, -25.63, 51.98, -36.61, -41.3, -35.88, -36.32, -41.07, -36.32, -40.39, -41.3, 8.216, 43.21, 13.25, 43.11, 12.9, 46.07, 7.883, 46.07, -29.93, 8.161, -35.14, 8.161, -34.46, 3.199, -30.67, 3.181, -16.13, 49.02, -11.1, 49.24, -10.85, 51.99, -15.86, 51.99, -51.12, 23.11, -46.09, 23.3, -45.83, 26.08, -50.84, 26.08, -41.4, -39.18, -41.07, -36.32, -46.09, -36.32, -46.43, -39.28, 2.154, 38.14, 5.953, 38.14, 6.617, 43.12, 1.479, 43.12, -46.12, 54.88, -51.13, 54.88, -51.41, 51.95, -46.37, 52.1, -50.95, 38.13, -45.92, 38.34, -45.67, 41.1, -50.68, 41.1, -18.61, -16.35, -19.33, -21.33, -7.085, -21.32, -6.579, -16.35, -46.91, 36.09, -47.26, 33.13, -42.23, 33.23, -41.89, 36.09, -43.79, -11.33, -38.76, -11.29, -38.45, -8.927, -43.42, -8.373, -40.39, 46.24, -35.73, 46.82, -36.61, 54.75, -40.39, 54.26, -24.4, -11.28, -19.36, -11.35, -19.73, -8.385, -24.7, -8.935, 44.12, 55.82, 44.12, 56.53, 39.13, 57.19, 39.13, 55.13, 57.26, 47.15, 52.19, 47.15, 52.73, 42.18, 56.52, 42.17, 8.216, 46.17, 13.25, 46.07, 12.9, 49.03, 7.884, 49.03, -49.08, -10.57, -49.08, -9.848, -54.07, -9.21, -54.07, -11.04, -41.09, -1.782, -37.29, -1.806, -36.6, 3.181, -41.77, 3.181, -29.2, -40.68, -29.18, -39.96, -34.17, -39.27, -34.17, -41.27, -41.09, 43.21, -40.76, 46.07, -45.77, 46.07, -46.12, 43.12, -9.811, 46.13, -4.778, 46.04, -5.123, 48.99, -10.14, 48.99, -50.76, 3.934, -50.76, 4.666, -55.76, 5.272, -55.76, 3.761, 6.284, 46.16, 6.617, 49.03, 1.596, 49.03, 1.249, 46.08, -37.1, -46.28, -36.45, -51.26, -32.63, -51.25, -31.96, -46.28, -13.41, -46.28, -22.47, -46.28, -21.85, -51.27, -12.7, -51.27, -36.58, -36.3, -35.9, -31.32, -41.09, -31.32, -40.36, -36.29, -43.73, -52.71, -43.72, -51.99, -48.71, -51.29, -48.71, -53.3, -34.33, -16.35, -33.63, -21.34, -28.17, -21.36, -28.26, -16.35, 39.06, 47.15, 39.59, 42.17, 43.39, 42.17, 44.12, 47.15, 13.23, 55.52, 13.25, 56.25, 8.267, 56.97, 8.267, 54.89, -46.12, -43.37, -51.14, -43.37, -51.49, -46.28, -46.45, -46.25, -46.12, -40.45, -51.14, -40.45, -51.49, -43.37, -46.45, -43.33, -35.88, 3.181, -35.14, 8.161, -40.34, 8.161, -39.67, 3.198, -51.01, 28.74, -51.0, 29.47, -55.98, 30.19, -55.98, 28.12, 13.25, 8.165, -10.31, 8.165, -9.793, 3.185, 12.58, 3.206, -33.86, 19.4, -38.84, 20.15, -38.84, 18.17, -33.87, 18.7, -10.85, 55.65, -10.86, 56.38, -15.86, 56.99, -15.86, 55.48, -23.28, -56.26, -13.26, -56.25, -12.76, -51.27, -23.8, -51.27, -25.08, 38.1, -21.29, 38.1, -20.62, 43.09, -25.76, 43.09, 50.69, 37.18, 49.98, 42.17, 44.12, 42.17, 44.61, 37.18, -46.46, 51.95, -51.48, 51.95, -51.15, 49.06, -46.12, 49.03, 25.97, 47.37, 31.0, 47.16, 30.72, 50.14, 25.71, 50.14, -40.76, 54.89, -45.77, 54.89, -46.04, 51.96, -41.01, 52.12, -20.95, 46.15, -20.62, 49.01, -25.64, 49.01, -25.98, 46.05, -7.32, -31.28, -6.635, -26.32, -18.02, -26.32, -17.29, -31.3, -39.26, -56.25, -38.59, -51.27, -43.72, -51.27, -43.06, -56.26, 10.44, 5.825, 10.44, 5.373, 9.263, 5.375, 9.23, 6.053, 8.354, 6.054, 8.319, 5.373, 7.849, 5.376, 7.882, 6.564, 9.221, 6.594, 9.229, 6.761, 7.648, 6.76, 7.623, 5.383, 6.943, 5.348, 6.908, 3.961, 5.734, 3.963, 5.765, 4.446, 6.398, 4.476, 6.408, 4.641, 4.12, 4.643, 4.128, 4.476, 5.488, 4.433, 5.535, 3.771, 7.104, 3.77, 7.151, 5.139, 8.52, 5.187, 8.563, 5.845, 9.033, 5.82, 9.064, 5.183, 10.64, 5.187, 10.64, 6.052, 9.96, 6.089, 9.967, 6.531, 10.09, 6.588, 11.12, 6.56, 11.17, 6.434, 11.18, 5.183, 13.46, 5.187, 13.47, 5.346, 12.79, 5.373, 12.79, 5.825, 12.91, 5.882, 13.46, 5.888, 13.47, 6.758, 12.78, 6.795, 12.82, 7.27, 13.46, 7.305, 13.45, 8.874, 13.29, 8.877, 13.26, 8.197, 12.79, 8.199, 12.76, 8.879, 9.058, 8.876, 9.026, 8.199, 7.852, 8.197, 7.882, 8.681, 8.515, 8.711, 8.525, 8.878, 7.646, 8.876, 7.652, 8.007, 10.63, 8.005, 10.64, 8.17, 9.264, 8.197, 9.293, 8.681, 11.12, 8.677, 11.17, 8.552, 11.18, 8.01, 11.73, 8.0, 11.85, 7.943, 11.85, 7.491, 7.146, 7.493, 7.11, 8.879, 6.235, 8.876, 6.24, 6.599, 6.878, 6.564, 6.917, 6.089, 5.529, 6.052, 5.534, 5.893, 6.148, 5.872, 6.209, 5.805, 6.213, 5.387, 5.029, 5.375, 5.026, 6.533, 5.151, 6.588, 5.697, 6.599, 5.7, 8.879, 3.412, 8.876, 3.422, 8.711, 4.761, 8.681, 4.8, 8.206, 3.412, 8.17, 3.418, 5.892, 3.58, 5.893, 3.619, 7.257, 3.963, 7.294, 4.088, 7.237, 4.094, 5.383, 3.412, 5.347, 3.417, 0.9512, 3.579, 0.9505, 3.607, 1.586, 3.74, 1.647, 6.173, 1.625, 6.235, 1.492, 6.212, 1.147, 5.529, 1.111, 5.539, 0.9462, 6.197, 0.9038, 6.24, 0.2453, 6.786, 0.2351, 6.911, 0.18, 6.917, -0.2646, 6.235, -0.3009, 6.241, -0.4643, 7.109, -0.4606, 7.113, 2.524, 4.824, 2.523, 4.834, 2.358, 6.878, 2.328, 6.908, 0.4317, 6.438, 0.4342, 6.405, 1.82, 4.321, 1.846, 4.353, 3.74, 4.786, 3.727, 4.833, 3.064, 7.582, 3.037, 7.646, 2.905, 7.651, 2.363, 9.225, 2.359, 9.231, 2.523, 8.548, 2.559, 8.587, 3.034, 9.221, 3.064, 9.272, 3.727, 11.82, 3.737, 11.86, 3.265, 11.18, 3.229, 11.19, 3.063, 12.05, 3.065, 12.09, 3.727, 12.75, 3.77, 12.76, 3.935, 7.851, 3.963, 7.882, 4.446, 13.26, 4.411, 13.27, 3.265, 12.59, 3.229, 12.59, 2.363, 13.23, 2.328, 13.27, 1.88, 13.25, 1.836, 12.09, 1.846, 12.05, 2.526, 11.18, 2.524, 11.15, 1.846, 10.68, 1.844, 10.62, 3.228, 9.766, 3.23, 9.74, 1.853, 7.648, 1.818, 7.614, -0.978, 4.324, -0.9801, 4.353, -0.4957, 5.697, -0.4606, 5.702, 0.405, 5.02, 0.4412, 4.993, 1.114, 4.12, 1.112, 4.095, 0.4412, 3.412, 0.405, 3.416, -1.166, 3.579, -1.167, 3.623, 0.1978, 4.286, 0.2453, 4.313, 0.8797, 4.445, 0.941, 4.786, 0.9037, 4.833, 0.2403, 5.467, 0.2103, 5.506, -0.2646, 4.118, -0.3009, 4.124, -1.17, 7.815, -1.167, 7.857, 1.61, 9.927, 1.652, 9.974, 3.021, 10.44, 2.997, 10.47, 1.657, 11.34, 1.653, 11.39, 2.316, 11.86, 2.291, 11.89, 1.657, 13.14, 1.647, 13.26, 1.588, 13.27, 1.147, 11.88, 1.112, 11.85, 0.4317, 11.18, 0.4064, 11.14, -0.2742, 10.47, -0.2995, 10.44, -0.9802, 8.557, -0.978, 8.587, 0.2103, 9.221, 0.2403, 9.231, 0.7868, 9.295, 0.9187, 9.609, 0.941, 9.734, 0.884, 9.731, -0.2742, 9.058, -0.3009, 9.063, -0.4606, 9.931, -0.4644, 9.974, 0.1978, 10.64, 0.2453, 10.68, 0.9037, 11.34, 0.9462, 11.35, 1.112, 10.47, 1.112, 10.44, 0.4317, 9.966, 0.4342, 9.933, 1.114, 8.352, 1.111, 8.362, 0.9462, 8.971, 0.9305, 9.032, 0.8637, 9.035, 0.4413, 8.352, 0.405, 8.358, -1.17, 12.05, -1.167, 12.09, -0.5081, 12.75, -0.4657, 12.8, 0.1978, 13.26, 0.1754, 13.26, -0.9801, 12.59, -1.007, 12.59, -1.17, 13.46, -1.167, 13.46, 0.4079, 12.59, 0.4064, 12.56, -0.2647, 11.88, -0.2995, 11.85, -0.9801, 10.67, -0.9781, 10.7, -0.4956, 11.34, -0.4657, 11.39, 0.1978, 12.05, 0.2453, 12.09, 0.9037, 13.46, 0.9462, 13.47, 2.523, 12.79, 2.55, 12.82, 3.034, 13.46, 3.069, 13.46, 4.643, 7.646, 4.641, 7.656, 3.77, 8.996, 3.74, 9.035, 3.265, 8.355, 3.232, 8.319, 2.549, 7.849, 2.552, 7.817, 3.23, 5.02, 3.265, 4.996, 3.935, 4.12, 3.936, 4.085, 1.844, 3.615, 1.846, 3.647, 5.152, 4.286, 5.187, 4.291, 7.464, 3.608, 7.5, 3.647, 7.975, 4.987, 8.005, 5.034, 8.669, 5.374, 8.706, 5.499, 8.649, 5.496, 6.785, 5.026, 6.788, 4.993, 7.468, 4.824, 7.464, 4.83, 5.183, 6.403, 5.187, 6.449, 5.845, 7.104, 5.888, 7.114, 6.758, 6.441, 6.785, 6.47, 8.681, 6.916, 8.644, 6.951, 7.298, 12.05, 7.301, 12.05, 8.17, 11.37, 8.206, 11.41, 8.681, 12.56, 8.644, 12.6, 8.005, 13.14, 8.0, 13.26, 7.945, 13.27, 7.501, 12.59, 7.464, 12.59, 6.599, 13.14, 6.588, 13.26, 6.531, 13.27, 6.089, 12.59, 6.054, 12.55, 5.375, 11.38, 5.373, 11.41, 6.564, 11.86, 6.526, 11.89, 5.892, 12.05, 5.893, 12.05, 6.758, 9.765, 6.761, 9.768, 5.893, 10.31, 5.882, -47.26, 33.13, -47.47, 36.11, -52.47, 36.11, -52.28, 33.45, 19.41, 53.02, 19.74, 50.14, 24.78, 50.1, 24.43, 53.02, -36.06, 38.13, -35.39, 43.12, -40.53, 43.12, -39.86, 38.13, -51.79, 2.517, -51.79, 1.147, -46.79, 1.605, -46.78, 2.347, -11.18, 46.16, -10.85, 49.02, -15.87, 49.02, -16.21, 46.06, -45.83, 28.1, -45.11, 23.11, -41.32, 23.11, -40.75, 28.1, -20.36, -41.26, -10.34, -41.27, -9.984, -36.3, -21.03, -36.3, 12.72, -6.765, 13.25, -1.804, -12.87, -1.804, -12.75, -6.812, -9.667, -36.3, -9.001, -41.29, 7.153, -41.29, 7.826, -36.3, 37.21, 50.1, 32.19, 50.1, 32.53, 47.22, 37.56, 47.15, -51.1, 56.26, -56.09, 56.94, -56.09, 54.88, -51.1, 55.55, -45.09, 28.12, -41.31, 28.12, -40.64, 33.11, -45.71, 33.11, -49.08, -11.33, -44.05, -11.12, -43.79, -8.357, -48.8, -8.357, -29.21, -41.28, -35.24, -41.28, -35.34, -46.28, -29.85, -46.27, -33.77, 43.2, -28.73, 43.1, -29.08, 46.06, -34.1, 46.06, -45.68, 41.61, -45.67, 42.33, -50.65, 43.04, -50.65, 41.1, -6.619, -21.33, -17.77, -21.33, -17.31, -26.32, -7.346, -26.32, 17.9, 42.17, 18.57, 37.18, 24.44, 37.18, 23.96, 42.17, -40.64, 33.1, -39.92, 28.12, -36.11, 28.14, -35.44, 33.1, 0.2558, 43.2, 0.5886, 46.06, -4.431, 46.06, -4.778, 43.11, 37.56, 55.81, 37.56, 56.52, 32.57, 57.19, 32.57, 55.13, -45.73, 31.6, -45.71, 32.32, -50.7, 33.03, -50.7, 31.09, -26.88, -31.3, -26.32, -26.32, -34.32, -26.32, -33.8, -31.3, 57.26, 56.51, 52.27, 57.19, 52.27, 55.13, 57.26, 55.8, -56.24, -19.3, -51.27, -18.62, -51.28, -17.89, -56.24, -17.24, -28.55, 13.15, -27.82, 8.165, -20.94, 8.189, -20.27, 13.15, -18.76, -31.3, -18.02, -26.32, -25.86, -26.32, -25.62, -31.3, -34.69, 33.13, -28.73, 33.13, -29.32, 38.11, -35.39, 38.11, -8.608, 28.13, -9.27, 23.14, -0.1462, 23.16, 0.3815, 28.13, -56.11, 27.23, -56.11, 25.17, -51.12, 25.84, -51.12, 26.55, -49.07, -54.97, -54.02, -54.1, -54.07, -54.29, 37.56, 37.18, 36.86, 42.17, 31.0, 42.17, 31.49, 37.18, 38.76, 47.15, 43.79, 47.22, 44.12, 50.1, 39.1, 50.1, 23.77, 42.19, 24.44, 47.15, 19.41, 47.15, 19.94, 42.17, -26.37, -22.06, -31.35, -21.37, -31.35, -23.35, -26.37, -22.77, -20.01, 23.14, -10.85, 23.14, -11.56, 28.12, -20.62, 28.12, -31.41, -1.818, -37.41, -1.818, -38.04, -6.812, -32.02, -6.803, -40.42, 43.21, -35.39, 43.12, -35.74, 46.08, -40.76, 46.08, -50.28, 20.14, -45.25, 20.35, -45.0, 23.11, -50.01, 23.11, -35.2, -31.32, -35.9, -36.3, -29.83, -36.3, -29.23, -31.32, -28.55, -36.27, -21.65, -36.3, -20.97, -31.31, -29.23, -31.31, -15.3, 3.3, -15.66, 6.266, -20.64, 5.716, -20.33, 3.366, -4.776, 49.02, 0.2586, 49.02, 0.5644, 51.4, -4.413, 51.94, -56.11, 25.17, -56.11, 23.11, -51.12, 23.78, -51.12, 24.49, 50.69, 56.5, 45.7, 57.19, 45.7, 55.13, 50.69, 55.8, 7.343, -7.295, 7.386, -7.954, 7.548, -7.953, 7.554, -7.412, 7.617, -7.28, 8.249, -7.252, 8.259, -7.088, 6.871, -7.051, 6.877, -5.901, 7.002, -5.846, 12.97, -5.876, 13.02, -5.977, 12.99, -7.767, 12.32, -7.793, 12.32, -7.953, 12.96, -7.988, 13.0, -9.875, 11.62, -9.91, 11.58, -10.59, 10.91, -10.62, 10.89, -11.29, 10.2, -11.32, 10.21, -11.49, 11.08, -11.48, 11.12, -10.82, 11.78, -10.78, 11.82, -10.12, 13.0, -10.14, 13.47, -9.818, 13.47, -1.17, 2.174, -1.17, 2.174, -12.47, 2.64, -12.0, 2.642, -10.14, 2.768, -10.08, 3.309, -10.08, 3.356, -9.413, 4.53, -9.44, 4.567, -10.08, 5.108, -10.08, 5.234, -10.14, 5.23, -11.3, 3.851, -11.32, 3.856, -11.48, 6.841, -11.49, 6.885, -8.707, 8.954, -8.664, 9.002, -7.295, 10.18, -7.319, 10.21, -8.659, 10.37, -8.66, 10.41, -8.001, 11.56, -7.992, 11.61, -8.118, 11.62, -8.663, 12.48, -8.664, 12.49, -8.499, 11.82, -8.473, 11.82, -7.312, 11.94, -7.257, 12.48, -7.252, 12.49, -6.379, 7.38, -6.382, 7.386, -6.545, 12.17, -6.552, 12.29, -6.609, 12.3, -7.051, 11.62, -7.086, 11.58, -7.765, 10.4, -7.753, 10.44, -7.282, 11.07, -7.252, 11.08, -7.086, 8.793, -7.086, 8.768, -7.757, 8.086, -7.793, 8.096, -7.958, 8.637, -7.963, 8.762, -8.018, 8.759, -8.471, 6.88, -8.473, 6.844, -7.79, 4.048, -7.757, 4.022, -7.086, 3.851, -7.088, 3.858, -8.66, 5.911, -8.699, 5.968, -8.824, 5.975, -10.07, 6.137, -10.07, 6.141, -8.499, 4.048, -8.463, 4.087, -7.988, 6.519, -7.963, 6.644, -8.02, 6.641, -11.3, 5.468, -11.29, 5.498, -10.81, 6.132, -10.78, 6.141, -10.62, 5.469, -10.59, 5.434, -9.91, 4.753, -9.875, 4.792, -9.4, 5.426, -9.37, 5.434, -9.203, 3.146, -9.205, 3.116, -9.882, 2.646, -9.885, 2.642, -5.195, 2.768, -5.14, 3.309, -5.135, 3.318, -3.556, 3.148, -3.557, 3.113, -4.943, 2.643, -4.941, 2.678, -2.341, 4.014, -2.311, 4.024, -2.146, 2.636, -2.11, 2.675, -1.635, 5.235, -1.67, 5.23, -4.237, 4.557, -4.264, 4.563, -5.133, 5.425, -5.136, 5.436, -4.97, 4.763, -4.943, 4.759, -4.489, 4.885, -4.434, 6.132, -4.429, 6.141, -4.264, 5.469, -4.237, 5.501, -1.635, 6.649, -1.675, 6.68, -3.015, 11.08, -3.012, 11.08, -2.852, 10.41, -2.825, 10.37, -2.143, 8.791, -2.146, 8.796, -2.306, 10.05, -2.316, 10.17, -2.373, 10.18, -2.816, 6.879, -2.823, 6.912, -1.635, 8.023, -1.638, 8.062, -2.11, 7.38, -2.146, 7.385, -2.306, 8.253, -2.31, 8.277, -1.683, 8.39, -1.612, 12.26, -1.632, 12.32, -1.764, 12.33, -2.306, 12.49, -2.306, 12.53, -1.647, 12.97, -1.635, 13.02, -1.74, 12.99, -3.531, 12.32, -3.558, 12.33, -3.723, 12.87, -3.728, 13.0, -3.783, 13.0, -4.934, 12.32, -4.97, 12.32, -5.129, 12.96, -5.164, 12.99, -5.649, 10.41, -5.647, 10.37, -4.261, 9.497, -4.264, 9.507, -4.429, 10.14, -4.459, 10.17, -5.649, 8.291, -5.647, 8.255, -4.966, 8.088, -4.968, 8.053, -5.649, 6.676, -5.674, 6.651, -7.051, 4.762, -7.059, 4.728, -6.38, 3.342, -6.345, 3.347, -5.905, 5.869, -5.858, 5.942, -5.887, 5.945, -6.345, 5.263, -6.382, 5.269, -6.545, 6.137, -6.541, 6.179, -5.177, 6.837, -5.135, 6.885, -3.765, 8.736, -3.757, 8.791, -3.883, 8.768, -4.228, 7.38, -4.264, 7.386, -5.13, 7.548, -5.129, 7.591, -4.471, 8.637, -4.434, 8.769, -4.495, 8.797, -5.133, 9.665, -5.129, 9.67, -4.97, 8.997, -4.943, 8.964, -3.883, 9.026, -3.75, 11.55, -3.754, 11.58, -4.943, 11.11, -4.941, 11.08, -4.261, 10.91, -4.264, 10.91, -5.129, 11.78, -5.133, 11.82, -4.471, 12.48, -4.429, 12.49, -4.264, 11.82, -4.237, 11.82, -3.077, 11.94, -3.022, 12.48, -3.017, 12.49, -2.852, 11.81, -2.816, 11.78, -2.143, 10.91, -2.146, 10.92, -2.311, 11.46, -2.316, 11.59, -2.371, 11.58, -3.529, 6.163, -3.517, 6.138, -2.143, 5.969, -2.146, 5.973, -3.718, 6.609, -3.753, 6.651, -4.934, 5.971, -4.968, 5.936, -5.649, 4.056, -5.647, 4.087, -3.047, 4.498, -3.052, 4.554, -3.152, 4.563, -3.718, 4.725, -3.718, 4.73, -2.144, 4.559, -2.145, 4.534, -2.816, 3.146, -2.852, 3.156, -3.017, 3.765, -3.032, 3.825, -3.099, 3.819, -5.649, 3.146, -5.676, 3.152, -8.66, 3.314, -8.659, 3.356, -6.589, 4.402, -6.552, 4.535, -6.613, 4.567, -7.252, -40.02, 23.11, -36.23, 23.14, -35.56, 28.1, -40.75, 28.1, -46.12, -31.31, -45.45, -36.3, -41.64, -36.29, -41.09, -31.31, -45.05, -22.77, -45.05, -22.05, -50.03, -21.39, -50.03, -23.33, 0.2433, 49.02, -4.776, 49.02, -4.444, 46.16, 0.5886, 46.06, -46.79, 13.15, -46.16, 8.167, -42.34, 8.165, -41.77, 13.15, 13.25, 51.96, 12.97, 54.89, 7.961, 54.89, 8.217, 52.1, 52.22, 47.23, 57.26, 47.15, 56.91, 50.1, 51.89, 50.1, -15.89, 43.2, -10.85, 43.1, -11.2, 46.06, -16.22, 46.06, 57.26, 42.17, 51.18, 42.17, 50.69, 37.18, 56.55, 37.18, -50.95, -18.4, -45.97, -17.72, -45.98, -16.98, -50.95, -16.35, -23.86, -6.808, -23.19, -1.821, -31.41, -1.821, -30.75, -6.812, 2.431, -11.36, 2.066, -8.392, -2.911, -8.945, -2.603, -11.29, -40.36, -46.28, -36.55, -46.27, -35.88, -41.3, -41.08, -41.3])
me_plane_001.materials.append(mat_wall)
me_plane_001.materials.append(mat_top)
me_plane_001.materials.append(mat_floor)
me_plane_001.use_remesh_preserve_volume = False
me_plane_001.use_remesh_preserve_attributes = False
me_plane_001.use_mirror_vertex_groups = False
me_plane_001.update()

# ---- objects
ob_sun = bpy.data.objects.new('Sun', light_sun)
ob_plane = bpy.data.objects.new('Plane', me_plane_001)

# ---- transforms, parenting, visibility, modifiers, constraints
ob_sun.location = (-0.09755, 0.02927, 0.1182)
ob_sun.lineart.crease_threshold = 0.0
ob_plane.location = (0.0, 0.0, 0.0)
ob_plane.lineart.crease_threshold = 0.0
_vg = ob_plane.vertex_groups.new(name='Group')

# ---- collection membership
col_collection_1.objects.link(ob_sun)
col_collection_1.objects.link(ob_plane)

# ---- scene / render settings (as saved in the file)
scene.frame_start = 1; scene.frame_end = 250; scene.frame_set(4)
scene.render.engine = 'BLENDER_EEVEE_NEXT'
scene.render.resolution_percentage = 50
scene.render.dither_intensity = 0.0
scene.cycles.use_denoising = False
scene.cycles.samples = 128
scene.cycles.sampling_pattern = 'TABULATED_SOBOL'
scene.cycles.use_adaptive_sampling = False
scene.cycles.use_light_tree = False
scene.cycles.blur_glossy = 0.0
scene.cycles.sample_clamp_indirect = 0.0
scene.view_settings.view_transform = 'Standard'
bpy.context.view_layer.update()

# ---- added for rendering (the .blend has no active camera): camera
cam_auto = bpy.data.cameras.new('AutoCamera')
cam_auto.lens = 50.0
cam_auto.sensor_width = 36.0
cam_auto.clip_end = 1000.0
ob_auto_camera = bpy.data.objects.new('AutoCamera', cam_auto)
scene.collection.objects.link(ob_auto_camera)
ob_auto_camera.location = (2.62351, -3.14821, 2.19857)
ob_auto_camera.rotation_euler = (1.09748, -7.21219e-08, 0.694738)
scene.camera = ob_auto_camera
bpy.context.view_layer.update()
